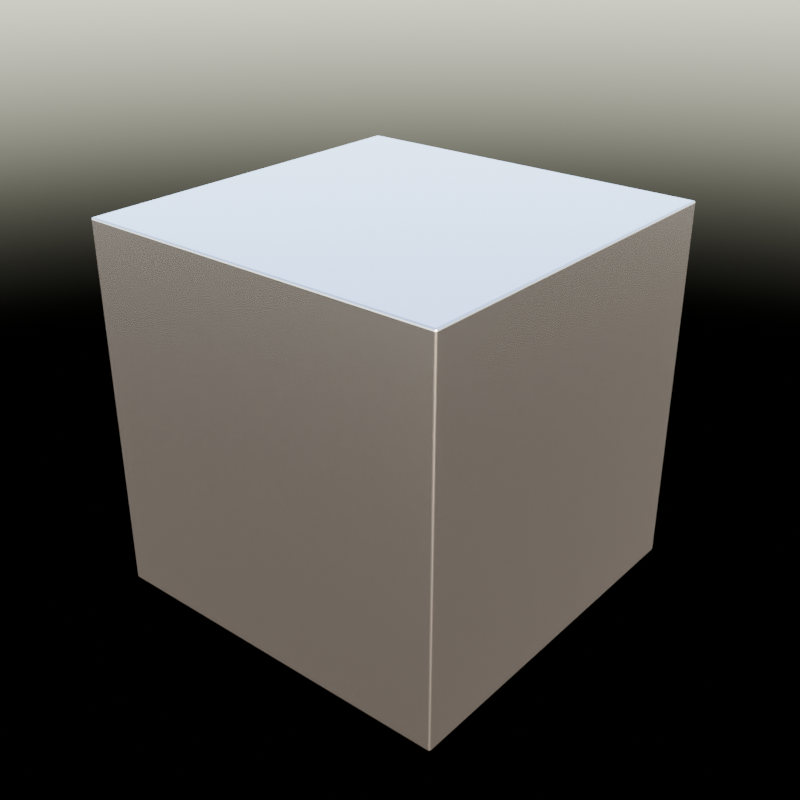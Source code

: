 # Source: scene.blend  (saved by Blender 4.5.91; exported with 4.5.12 LTS)
import bpy
from mathutils import Matrix  # noqa: F401  (used for matrix-valued properties, if any)

bpy.ops.wm.read_factory_settings(use_empty=True)
scene = bpy.context.scene
scene.name = 'Scene'

# ---- collections
col_collection = bpy.data.collections.new('Collection'); scene.collection.children.link(col_collection)

# ---- materials (node trees are filled in below, after node groups)
mat_benchmetal = bpy.data.materials.new('BenchMetal')

# ---- material node trees
mat_benchmetal.use_nodes = True; mat_benchmetal.node_tree.nodes.clear()
_N = mat_benchmetal.node_tree.nodes; _L = mat_benchmetal.node_tree.links
n0 = _N.new('ShaderNodeOutputMaterial'); n0.name = 'Material Output'; n0.location = (400, 0)
n1 = _N.new('ShaderNodeBsdfPrincipled'); n1.name = 'Principled BSDF'; n1.location = (100, 0)
n1.inputs[0].default_value = (0.7, 0.7, 0.75, 1.0)
n1.inputs[1].default_value = 1.0
n1.inputs[2].default_value = 0.25
_L.new(n1.outputs[0], n0.inputs[0])
n0.is_active_output = True

# ---- world
world_world = bpy.data.worlds.new('World'); scene.world = world_world
world_world.use_nodes = True; world_world.node_tree.nodes.clear()
_N = world_world.node_tree.nodes; _L = world_world.node_tree.links
n0 = _N.new('ShaderNodeOutputWorld'); n0.name = 'World Output'; n0.location = (200, 100)
n1 = _N.new('ShaderNodeBackground'); n1.name = 'Background'; n1.location = (-200, 100)
n2 = _N.new('ShaderNodeTexSky'); n2.name = 'Sky Texture'; n2.location = (-300, 0)
n2.sun_elevation = 0.5236
n2.sun_rotation = 2.356
_L.new(n1.outputs[0], n0.inputs[0])
_L.new(n2.outputs[0], n1.inputs[0])
n0.is_active_output = True
world_world.color = (0.05088, 0.05088, 0.05088)
world_world.sun_shadow_jitter_overblur = 0.0

# ---- meshes
me_benchcube_mesh_006 = bpy.data.meshes.new('BenchCube_Mesh.006')
me_benchcube_mesh_006.from_pydata([(-0.5, -0.5, 0.0), (-0.5, -0.5, 1.0), (-0.5, 0.5, 0.0), (-0.5, 0.5, 1.0), (0.5, -0.5, 0.0), (0.5, -0.5, 1.0), (0.5, 0.5, 0.0), (0.5, 0.5, 1.0)], [], [(0, 1, 3, 2), (2, 3, 7, 6), (6, 7, 5, 4), (4, 5, 1, 0), (2, 6, 4, 0), (7, 3, 1, 5)])
_uv = me_benchcube_mesh_006.uv_layers.new(name='Float2')
_uv.uv.foreach_set('vector', [-0.5, -0.5, -0.5, 0.5, 0.5, 0.5, 0.5, -0.5, -0.5, -0.5, -0.5, 0.5, 0.5, 0.5, 0.5, -0.5, 0.5, -0.5, 0.5, 0.5, -0.5, 0.5, -0.5, -0.5, 0.5, -0.5, 0.5, 0.5, -0.5, 0.5, -0.5, -0.5, -0.5, 0.5, 0.5, 0.5, 0.5, -0.5, -0.5, -0.5, 0.5, 0.5, -0.5, 0.5, -0.5, -0.5, 0.5, -0.5])
me_benchcube_mesh_006.materials.append(mat_benchmetal)
me_benchcube_mesh_006.update()

# ---- objects
ob_benchcube = bpy.data.objects.new('BenchCube', me_benchcube_mesh_006)

# ---- transforms, parenting, visibility, modifiers, constraints
ob_benchcube.location = (0.0, 0.0, 0.0)
_m = ob_benchcube.modifiers.new('Bevel', 'BEVEL')
_m.width = 0.005
_m.width_pct = 0.005
_m.segments = 3
_m.angle_limit = 0.6109

# ---- collection membership
col_collection.objects.link(ob_benchcube)

# ---- scene / render settings (as saved in the file)
scene.frame_start = 1; scene.frame_end = 60; scene.frame_set(1)
scene.render.engine = 'BLENDER_EEVEE_NEXT'
scene.render.resolution_x = 64
scene.render.resolution_y = 64
scene.eevee.taa_render_samples = 4
bpy.context.view_layer.update()

# ---- added for rendering (the .blend has no active camera): camera
cam_auto = bpy.data.cameras.new('AutoCamera')
cam_auto.lens = 50.0
cam_auto.sensor_width = 36.0
cam_auto.clip_end = 1000.0
ob_auto_camera = bpy.data.objects.new('AutoCamera', cam_auto)
scene.collection.objects.link(ob_auto_camera)
ob_auto_camera.location = (1.60254, -1.92304, 1.78203)
ob_auto_camera.rotation_euler = (1.09748, -7.21219e-08, 0.694738)
scene.camera = ob_auto_camera
bpy.context.view_layer.update()

